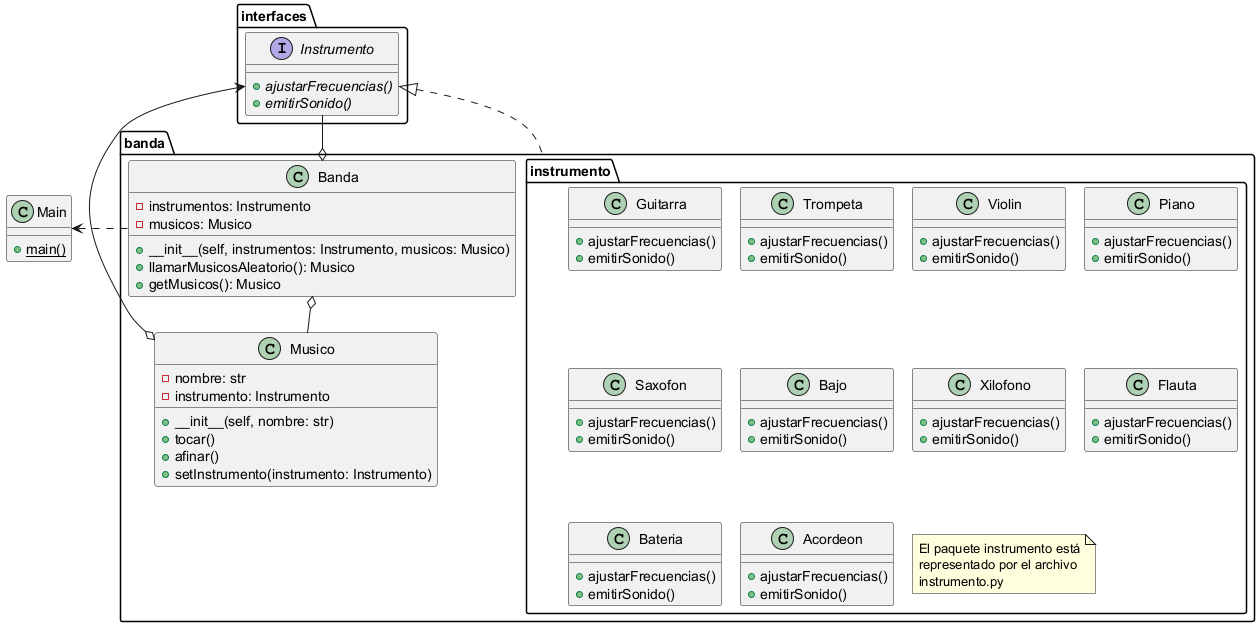

The diagram above was rendered by PlantUML. Its source (embedded in the PNG):
@startuml Diagrama de Clases
!pragma layout smetana

'Primeras relaciones'
package "banda" {
    class Musico  {
        -nombre: str
        -instrumento: Instrumento

        +__init__(self, nombre: str)
        +tocar()
        +afinar()
        +setInstrumento(instrumento: Instrumento)
    }

    class Banda {
        -instrumentos: Instrumento
        -musicos: Musico

        +__init__(self, instrumentos: Instrumento, musicos: Musico)
        +llamarMusicosAleatorio(): Musico
        +getMusicos(): Musico
    }

    package "instrumento" {
        class Guitarra {
            +ajustarFrecuencias()
            +emitirSonido()
        }

        class Trompeta {
            +ajustarFrecuencias()
            +emitirSonido()
        }

        class Violin  {
            +ajustarFrecuencias()
            +emitirSonido()
        }

        class Piano  {
            +ajustarFrecuencias()
            +emitirSonido()
        }

        class Saxofon  {
            +ajustarFrecuencias()
            +emitirSonido()
        }

        class Bajo  {
            +ajustarFrecuencias()
            +emitirSonido()
        }

        class Xilofono  {
            +ajustarFrecuencias()
            +emitirSonido()
        }

        class Flauta  {
            +ajustarFrecuencias()
            +emitirSonido()
        }

        class Bateria  {
            +ajustarFrecuencias()
            +emitirSonido()
        }

        class Acordeon  {
            +ajustarFrecuencias()
            +emitirSonido()
        }

        note as nota1
            El paquete instrumento está
            representado por el archivo
            instrumento.py
        end note
    }

    Banda o-- Musico
}

package "interfaces" {
    interface Instrumento {
        +{abstract} ajustarFrecuencias()
        +{abstract} emitirSonido()
    }
}

class Main {
    + {static} main()
}


'Terceras relaciones'
Main <. banda.Banda

interfaces.Instrumento <-o banda.Musico
interfaces.Instrumento --o banda.Banda

interfaces.Instrumento <|.. banda.instrumento

@enduml